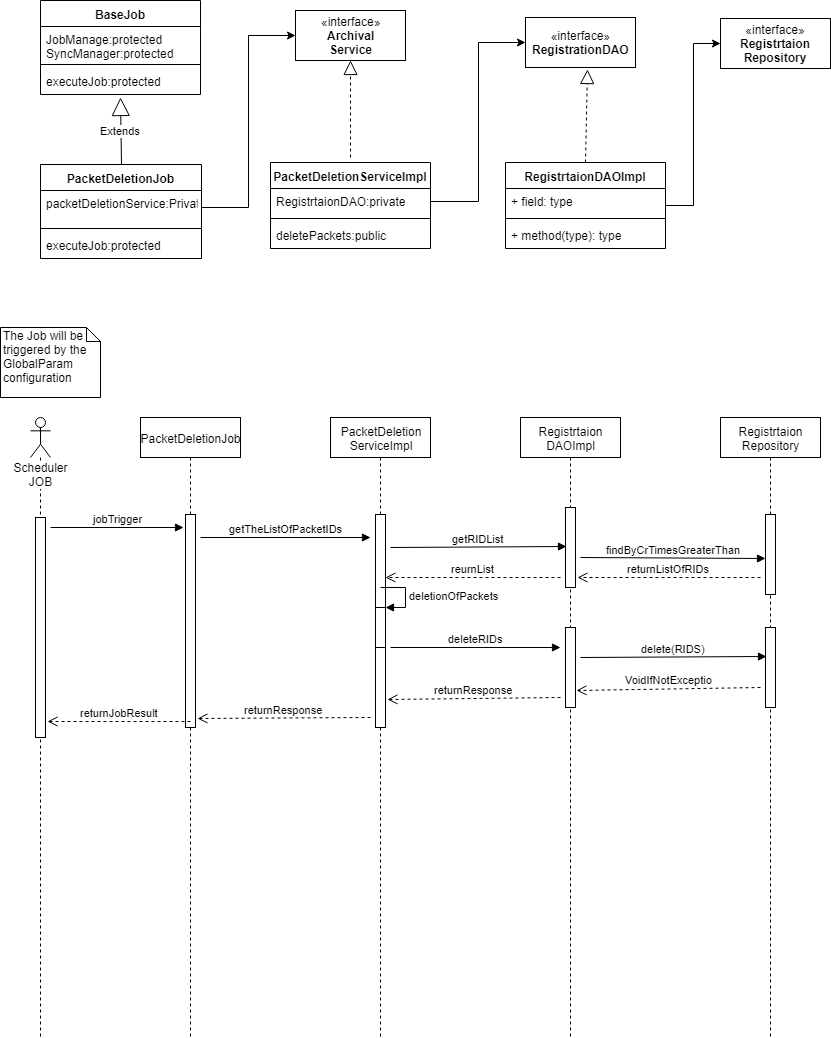

The diagram above was exported from draw.io. Its source (the exported page's mxGraphModel, read from the mxfile embedded in the PNG):
<mxGraphModel dx="772" dy="495" grid="1" gridSize="10" guides="1" tooltips="1" connect="1" arrows="1" fold="1" page="1" pageScale="1" pageWidth="850" pageHeight="1100" math="0" shadow="0">
  <root>
    <mxCell id="0" />
    <mxCell id="1" parent="0" />
    <mxCell id="d9iooxqib398QhrKNUyQ-1" value="PacketDeletionJob" style="swimlane;fontStyle=1;align=center;verticalAlign=top;childLayout=stackLayout;horizontal=1;startSize=26;horizontalStack=0;resizeParent=1;resizeParentMax=0;resizeLast=0;collapsible=1;marginBottom=0;" vertex="1" parent="1">
      <mxGeometry x="50" y="227" width="161" height="94" as="geometry" />
    </mxCell>
    <mxCell id="d9iooxqib398QhrKNUyQ-2" value="packetDeletionService:Private" style="text;strokeColor=none;fillColor=none;align=left;verticalAlign=top;spacingLeft=4;spacingRight=4;overflow=hidden;rotatable=0;points=[[0,0.5],[1,0.5]];portConstraint=eastwest;" vertex="1" parent="d9iooxqib398QhrKNUyQ-1">
      <mxGeometry y="26" width="161" height="34" as="geometry" />
    </mxCell>
    <mxCell id="d9iooxqib398QhrKNUyQ-3" value="" style="line;strokeWidth=1;fillColor=none;align=left;verticalAlign=middle;spacingTop=-1;spacingLeft=3;spacingRight=3;rotatable=0;labelPosition=right;points=[];portConstraint=eastwest;" vertex="1" parent="d9iooxqib398QhrKNUyQ-1">
      <mxGeometry y="60" width="161" height="8" as="geometry" />
    </mxCell>
    <mxCell id="d9iooxqib398QhrKNUyQ-4" value="executeJob:protected" style="text;strokeColor=none;fillColor=none;align=left;verticalAlign=top;spacingLeft=4;spacingRight=4;overflow=hidden;rotatable=0;points=[[0,0.5],[1,0.5]];portConstraint=eastwest;" vertex="1" parent="d9iooxqib398QhrKNUyQ-1">
      <mxGeometry y="68" width="161" height="26" as="geometry" />
    </mxCell>
    <mxCell id="d9iooxqib398QhrKNUyQ-5" value="PacketDeletionServiceImpl" style="swimlane;fontStyle=1;align=center;verticalAlign=top;childLayout=stackLayout;horizontal=1;startSize=26;horizontalStack=0;resizeParent=1;resizeParentMax=0;resizeLast=0;collapsible=1;marginBottom=0;" vertex="1" parent="1">
      <mxGeometry x="280" y="225" width="160" height="86" as="geometry" />
    </mxCell>
    <mxCell id="d9iooxqib398QhrKNUyQ-6" value="RegistrtaionDAO:private" style="text;strokeColor=none;fillColor=none;align=left;verticalAlign=top;spacingLeft=4;spacingRight=4;overflow=hidden;rotatable=0;points=[[0,0.5],[1,0.5]];portConstraint=eastwest;" vertex="1" parent="d9iooxqib398QhrKNUyQ-5">
      <mxGeometry y="26" width="160" height="26" as="geometry" />
    </mxCell>
    <mxCell id="d9iooxqib398QhrKNUyQ-7" value="" style="line;strokeWidth=1;fillColor=none;align=left;verticalAlign=middle;spacingTop=-1;spacingLeft=3;spacingRight=3;rotatable=0;labelPosition=right;points=[];portConstraint=eastwest;" vertex="1" parent="d9iooxqib398QhrKNUyQ-5">
      <mxGeometry y="52" width="160" height="8" as="geometry" />
    </mxCell>
    <mxCell id="d9iooxqib398QhrKNUyQ-8" value="deletePackets:public" style="text;strokeColor=none;fillColor=none;align=left;verticalAlign=top;spacingLeft=4;spacingRight=4;overflow=hidden;rotatable=0;points=[[0,0.5],[1,0.5]];portConstraint=eastwest;" vertex="1" parent="d9iooxqib398QhrKNUyQ-5">
      <mxGeometry y="60" width="160" height="26" as="geometry" />
    </mxCell>
    <mxCell id="d9iooxqib398QhrKNUyQ-34" value="" style="edgeStyle=orthogonalEdgeStyle;rounded=0;html=1;jettySize=auto;orthogonalLoop=1;entryX=0;entryY=0.5;entryDx=0;entryDy=0;" edge="1" parent="1" source="d9iooxqib398QhrKNUyQ-9" target="d9iooxqib398QhrKNUyQ-14">
      <mxGeometry relative="1" as="geometry">
        <mxPoint x="755" y="268" as="targetPoint" />
      </mxGeometry>
    </mxCell>
    <mxCell id="d9iooxqib398QhrKNUyQ-9" value="RegistrtaionDAOImpl" style="swimlane;fontStyle=1;align=center;verticalAlign=top;childLayout=stackLayout;horizontal=1;startSize=26;horizontalStack=0;resizeParent=1;resizeParentMax=0;resizeLast=0;collapsible=1;marginBottom=0;" vertex="1" parent="1">
      <mxGeometry x="515" y="225" width="160" height="86" as="geometry" />
    </mxCell>
    <mxCell id="d9iooxqib398QhrKNUyQ-10" value="+ field: type" style="text;strokeColor=none;fillColor=none;align=left;verticalAlign=top;spacingLeft=4;spacingRight=4;overflow=hidden;rotatable=0;points=[[0,0.5],[1,0.5]];portConstraint=eastwest;" vertex="1" parent="d9iooxqib398QhrKNUyQ-9">
      <mxGeometry y="26" width="160" height="26" as="geometry" />
    </mxCell>
    <mxCell id="d9iooxqib398QhrKNUyQ-11" value="" style="line;strokeWidth=1;fillColor=none;align=left;verticalAlign=middle;spacingTop=-1;spacingLeft=3;spacingRight=3;rotatable=0;labelPosition=right;points=[];portConstraint=eastwest;" vertex="1" parent="d9iooxqib398QhrKNUyQ-9">
      <mxGeometry y="52" width="160" height="8" as="geometry" />
    </mxCell>
    <mxCell id="d9iooxqib398QhrKNUyQ-12" value="+ method(type): type" style="text;strokeColor=none;fillColor=none;align=left;verticalAlign=top;spacingLeft=4;spacingRight=4;overflow=hidden;rotatable=0;points=[[0,0.5],[1,0.5]];portConstraint=eastwest;" vertex="1" parent="d9iooxqib398QhrKNUyQ-9">
      <mxGeometry y="60" width="160" height="26" as="geometry" />
    </mxCell>
    <mxCell id="d9iooxqib398QhrKNUyQ-13" value="«interface»&lt;br&gt;&lt;b&gt;RegistrationDAO&lt;/b&gt;&lt;br&gt;" style="html=1;" vertex="1" parent="1">
      <mxGeometry x="535" y="80" width="110" height="50" as="geometry" />
    </mxCell>
    <mxCell id="d9iooxqib398QhrKNUyQ-14" value="«interface»&lt;br&gt;&lt;b&gt;Registrtaion&lt;br&gt;Repository&lt;/b&gt;&lt;br&gt;" style="html=1;" vertex="1" parent="1">
      <mxGeometry x="730" y="81" width="110" height="50" as="geometry" />
    </mxCell>
    <mxCell id="d9iooxqib398QhrKNUyQ-16" value="BaseJob" style="swimlane;fontStyle=1;align=center;verticalAlign=top;childLayout=stackLayout;horizontal=1;startSize=26;horizontalStack=0;resizeParent=1;resizeParentMax=0;resizeLast=0;collapsible=1;marginBottom=0;" vertex="1" parent="1">
      <mxGeometry x="50" y="63" width="160" height="94" as="geometry" />
    </mxCell>
    <mxCell id="d9iooxqib398QhrKNUyQ-17" value="JobManage:protected&#10;SyncManager:protected&#10;" style="text;strokeColor=none;fillColor=none;align=left;verticalAlign=top;spacingLeft=4;spacingRight=4;overflow=hidden;rotatable=0;points=[[0,0.5],[1,0.5]];portConstraint=eastwest;" vertex="1" parent="d9iooxqib398QhrKNUyQ-16">
      <mxGeometry y="26" width="160" height="34" as="geometry" />
    </mxCell>
    <mxCell id="d9iooxqib398QhrKNUyQ-18" value="" style="line;strokeWidth=1;fillColor=none;align=left;verticalAlign=middle;spacingTop=-1;spacingLeft=3;spacingRight=3;rotatable=0;labelPosition=right;points=[];portConstraint=eastwest;" vertex="1" parent="d9iooxqib398QhrKNUyQ-16">
      <mxGeometry y="60" width="160" height="8" as="geometry" />
    </mxCell>
    <mxCell id="d9iooxqib398QhrKNUyQ-19" value="executeJob:protected" style="text;strokeColor=none;fillColor=none;align=left;verticalAlign=top;spacingLeft=4;spacingRight=4;overflow=hidden;rotatable=0;points=[[0,0.5],[1,0.5]];portConstraint=eastwest;" vertex="1" parent="d9iooxqib398QhrKNUyQ-16">
      <mxGeometry y="68" width="160" height="26" as="geometry" />
    </mxCell>
    <mxCell id="d9iooxqib398QhrKNUyQ-20" value="Extends" style="endArrow=block;endSize=16;endFill=0;html=1;exitX=0.5;exitY=0;exitDx=0;exitDy=0;entryX=0.5;entryY=1.115;entryDx=0;entryDy=0;entryPerimeter=0;" edge="1" parent="1" source="d9iooxqib398QhrKNUyQ-1" target="d9iooxqib398QhrKNUyQ-19">
      <mxGeometry width="160" relative="1" as="geometry">
        <mxPoint x="90" y="200" as="sourcePoint" />
        <mxPoint x="129" y="170" as="targetPoint" />
      </mxGeometry>
    </mxCell>
    <mxCell id="d9iooxqib398QhrKNUyQ-26" value="«interface»&lt;br&gt;&lt;b&gt;Archival&lt;br&gt;Service&lt;/b&gt;&lt;br&gt;" style="html=1;" vertex="1" parent="1">
      <mxGeometry x="305" y="73" width="110" height="50" as="geometry" />
    </mxCell>
    <mxCell id="d9iooxqib398QhrKNUyQ-27" value="" style="edgeStyle=orthogonalEdgeStyle;rounded=0;html=1;jettySize=auto;orthogonalLoop=1;entryX=0;entryY=0.5;entryDx=0;entryDy=0;" edge="1" parent="1" source="d9iooxqib398QhrKNUyQ-2" target="d9iooxqib398QhrKNUyQ-26">
      <mxGeometry relative="1" as="geometry" />
    </mxCell>
    <mxCell id="d9iooxqib398QhrKNUyQ-28" value="" style="edgeStyle=orthogonalEdgeStyle;rounded=0;html=1;jettySize=auto;orthogonalLoop=1;entryX=0;entryY=0.5;entryDx=0;entryDy=0;" edge="1" parent="1" source="d9iooxqib398QhrKNUyQ-6" target="d9iooxqib398QhrKNUyQ-13">
      <mxGeometry relative="1" as="geometry" />
    </mxCell>
    <mxCell id="d9iooxqib398QhrKNUyQ-37" value="" style="endArrow=block;dashed=1;endFill=0;endSize=12;html=1;entryX=0.5;entryY=1;entryDx=0;entryDy=0;" edge="1" parent="1" target="d9iooxqib398QhrKNUyQ-26">
      <mxGeometry width="160" relative="1" as="geometry">
        <mxPoint x="360" y="220" as="sourcePoint" />
        <mxPoint x="520" y="210" as="targetPoint" />
      </mxGeometry>
    </mxCell>
    <mxCell id="d9iooxqib398QhrKNUyQ-38" value="" style="endArrow=block;dashed=1;endFill=0;endSize=12;html=1;exitX=0.5;exitY=0;exitDx=0;exitDy=0;entryX=0.567;entryY=1.04;entryDx=0;entryDy=0;entryPerimeter=0;" edge="1" parent="1" source="d9iooxqib398QhrKNUyQ-9" target="d9iooxqib398QhrKNUyQ-13">
      <mxGeometry width="160" relative="1" as="geometry">
        <mxPoint x="600" y="210" as="sourcePoint" />
        <mxPoint x="760" y="210" as="targetPoint" />
      </mxGeometry>
    </mxCell>
    <mxCell id="d9iooxqib398QhrKNUyQ-39" value="Scheduler JOB" style="shape=umlLifeline;participant=umlActor;perimeter=lifelinePerimeter;whiteSpace=wrap;html=1;container=1;collapsible=0;recursiveResize=0;verticalAlign=top;spacingTop=36;labelBackgroundColor=#ffffff;outlineConnect=0;size=40;" vertex="1" parent="1">
      <mxGeometry x="40" y="480" width="20" height="620" as="geometry" />
    </mxCell>
    <mxCell id="d9iooxqib398QhrKNUyQ-44" value="" style="html=1;points=[];perimeter=orthogonalPerimeter;" vertex="1" parent="d9iooxqib398QhrKNUyQ-39">
      <mxGeometry x="5" y="100" width="10" height="220" as="geometry" />
    </mxCell>
    <mxCell id="d9iooxqib398QhrKNUyQ-40" value="PacketDeletionJob" style="shape=umlLifeline;perimeter=lifelinePerimeter;whiteSpace=wrap;html=1;container=1;collapsible=0;recursiveResize=0;outlineConnect=0;" vertex="1" parent="1">
      <mxGeometry x="150" y="480" width="100" height="620" as="geometry" />
    </mxCell>
    <mxCell id="d9iooxqib398QhrKNUyQ-45" value="" style="html=1;points=[];perimeter=orthogonalPerimeter;" vertex="1" parent="d9iooxqib398QhrKNUyQ-40">
      <mxGeometry x="45" y="97" width="10" height="213" as="geometry" />
    </mxCell>
    <mxCell id="d9iooxqib398QhrKNUyQ-77" value="getTheListOfPacketIDs" style="html=1;verticalAlign=bottom;endArrow=block;" edge="1" parent="d9iooxqib398QhrKNUyQ-40">
      <mxGeometry width="80" relative="1" as="geometry">
        <mxPoint x="60" y="120" as="sourcePoint" />
        <mxPoint x="230" y="120" as="targetPoint" />
      </mxGeometry>
    </mxCell>
    <mxCell id="d9iooxqib398QhrKNUyQ-41" value="PacketDeletion&lt;br&gt;ServiceImpl" style="shape=umlLifeline;perimeter=lifelinePerimeter;whiteSpace=wrap;html=1;container=1;collapsible=0;recursiveResize=0;outlineConnect=0;" vertex="1" parent="1">
      <mxGeometry x="340" y="480" width="100" height="620" as="geometry" />
    </mxCell>
    <mxCell id="d9iooxqib398QhrKNUyQ-72" value="" style="html=1;points=[];perimeter=orthogonalPerimeter;" vertex="1" parent="d9iooxqib398QhrKNUyQ-41">
      <mxGeometry x="45" y="97" width="10" height="213" as="geometry" />
    </mxCell>
    <mxCell id="d9iooxqib398QhrKNUyQ-78" value="getRIDList" style="html=1;verticalAlign=bottom;endArrow=block;entryX=0.1;entryY=0.492;entryDx=0;entryDy=0;entryPerimeter=0;" edge="1" parent="d9iooxqib398QhrKNUyQ-41" target="d9iooxqib398QhrKNUyQ-73">
      <mxGeometry width="80" relative="1" as="geometry">
        <mxPoint x="60" y="130" as="sourcePoint" />
        <mxPoint x="140" y="130" as="targetPoint" />
      </mxGeometry>
    </mxCell>
    <mxCell id="d9iooxqib398QhrKNUyQ-83" value="" style="html=1;points=[];perimeter=orthogonalPerimeter;" vertex="1" parent="d9iooxqib398QhrKNUyQ-41">
      <mxGeometry x="45" y="190" width="10" height="40" as="geometry" />
    </mxCell>
    <mxCell id="d9iooxqib398QhrKNUyQ-84" value="deletionOfPackets" style="edgeStyle=orthogonalEdgeStyle;html=1;align=left;spacingLeft=2;endArrow=block;rounded=0;entryX=1;entryY=0;" edge="1" target="d9iooxqib398QhrKNUyQ-83" parent="d9iooxqib398QhrKNUyQ-41">
      <mxGeometry relative="1" as="geometry">
        <mxPoint x="50" y="170" as="sourcePoint" />
        <Array as="points">
          <mxPoint x="75" y="170" />
        </Array>
      </mxGeometry>
    </mxCell>
    <mxCell id="d9iooxqib398QhrKNUyQ-85" value="deleteRIDs" style="html=1;verticalAlign=bottom;endArrow=block;" edge="1" parent="d9iooxqib398QhrKNUyQ-41">
      <mxGeometry width="80" relative="1" as="geometry">
        <mxPoint x="60" y="230" as="sourcePoint" />
        <mxPoint x="230" y="230" as="targetPoint" />
      </mxGeometry>
    </mxCell>
    <mxCell id="d9iooxqib398QhrKNUyQ-42" value="Registrtaion&lt;br&gt;DAOImpl" style="shape=umlLifeline;perimeter=lifelinePerimeter;whiteSpace=wrap;html=1;container=1;collapsible=0;recursiveResize=0;outlineConnect=0;" vertex="1" parent="1">
      <mxGeometry x="530" y="480" width="100" height="620" as="geometry" />
    </mxCell>
    <mxCell id="d9iooxqib398QhrKNUyQ-73" value="" style="html=1;points=[];perimeter=orthogonalPerimeter;" vertex="1" parent="d9iooxqib398QhrKNUyQ-42">
      <mxGeometry x="45" y="90" width="10" height="80" as="geometry" />
    </mxCell>
    <mxCell id="d9iooxqib398QhrKNUyQ-79" value="findByCrTimesGreaterThan" style="html=1;verticalAlign=bottom;endArrow=block;entryX=-0.033;entryY=0.554;entryDx=0;entryDy=0;entryPerimeter=0;" edge="1" parent="d9iooxqib398QhrKNUyQ-42" target="d9iooxqib398QhrKNUyQ-75">
      <mxGeometry width="80" relative="1" as="geometry">
        <mxPoint x="60" y="140" as="sourcePoint" />
        <mxPoint x="140" y="140" as="targetPoint" />
      </mxGeometry>
    </mxCell>
    <mxCell id="d9iooxqib398QhrKNUyQ-86" value="" style="html=1;points=[];perimeter=orthogonalPerimeter;" vertex="1" parent="d9iooxqib398QhrKNUyQ-42">
      <mxGeometry x="45" y="210" width="10" height="80" as="geometry" />
    </mxCell>
    <mxCell id="d9iooxqib398QhrKNUyQ-88" value="delete(RIDS)" style="html=1;verticalAlign=bottom;endArrow=block;entryX=0.1;entryY=0.358;entryDx=0;entryDy=0;entryPerimeter=0;" edge="1" parent="d9iooxqib398QhrKNUyQ-42" target="d9iooxqib398QhrKNUyQ-87">
      <mxGeometry width="80" relative="1" as="geometry">
        <mxPoint x="60" y="240" as="sourcePoint" />
        <mxPoint x="140" y="240" as="targetPoint" />
      </mxGeometry>
    </mxCell>
    <mxCell id="d9iooxqib398QhrKNUyQ-43" value="Registrtaion&lt;br&gt;Repository" style="shape=umlLifeline;perimeter=lifelinePerimeter;whiteSpace=wrap;html=1;container=1;collapsible=0;recursiveResize=0;outlineConnect=0;" vertex="1" parent="1">
      <mxGeometry x="730" y="480" width="100" height="620" as="geometry" />
    </mxCell>
    <mxCell id="d9iooxqib398QhrKNUyQ-75" value="" style="html=1;points=[];perimeter=orthogonalPerimeter;" vertex="1" parent="d9iooxqib398QhrKNUyQ-43">
      <mxGeometry x="45" y="97" width="10" height="80" as="geometry" />
    </mxCell>
    <mxCell id="d9iooxqib398QhrKNUyQ-87" value="" style="html=1;points=[];perimeter=orthogonalPerimeter;" vertex="1" parent="d9iooxqib398QhrKNUyQ-43">
      <mxGeometry x="45" y="210" width="10" height="80" as="geometry" />
    </mxCell>
    <mxCell id="d9iooxqib398QhrKNUyQ-46" value="jobTrigger" style="html=1;verticalAlign=bottom;endArrow=block;" edge="1" parent="1">
      <mxGeometry width="80" relative="1" as="geometry">
        <mxPoint x="60" y="590" as="sourcePoint" />
        <mxPoint x="193" y="590" as="targetPoint" />
      </mxGeometry>
    </mxCell>
    <mxCell id="d9iooxqib398QhrKNUyQ-76" value="The Job will be&amp;nbsp;&lt;br&gt;triggered by the&amp;nbsp;&lt;br&gt;GlobalParam configuration&lt;br&gt;" style="shape=note;whiteSpace=wrap;html=1;size=14;verticalAlign=top;align=left;spacingTop=-6;" vertex="1" parent="1">
      <mxGeometry x="10" y="390" width="100" height="70" as="geometry" />
    </mxCell>
    <mxCell id="d9iooxqib398QhrKNUyQ-81" value="returnListOfRIDs" style="html=1;verticalAlign=bottom;endArrow=open;dashed=1;endSize=8;entryX=1.233;entryY=0.875;entryDx=0;entryDy=0;entryPerimeter=0;" edge="1" parent="1" target="d9iooxqib398QhrKNUyQ-73">
      <mxGeometry relative="1" as="geometry">
        <mxPoint x="770" y="640" as="sourcePoint" />
        <mxPoint x="690" y="640" as="targetPoint" />
      </mxGeometry>
    </mxCell>
    <mxCell id="d9iooxqib398QhrKNUyQ-82" value="reurnList" style="html=1;verticalAlign=bottom;endArrow=open;dashed=1;endSize=8;" edge="1" parent="1" target="d9iooxqib398QhrKNUyQ-72">
      <mxGeometry relative="1" as="geometry">
        <mxPoint x="570" y="640" as="sourcePoint" />
        <mxPoint x="490" y="640" as="targetPoint" />
      </mxGeometry>
    </mxCell>
    <mxCell id="d9iooxqib398QhrKNUyQ-89" value="VoidIfNotExceptio" style="html=1;verticalAlign=bottom;endArrow=open;dashed=1;endSize=8;entryX=1.1;entryY=0.792;entryDx=0;entryDy=0;entryPerimeter=0;" edge="1" parent="1" target="d9iooxqib398QhrKNUyQ-86">
      <mxGeometry relative="1" as="geometry">
        <mxPoint x="770" y="750" as="sourcePoint" />
        <mxPoint x="690" y="750" as="targetPoint" />
      </mxGeometry>
    </mxCell>
    <mxCell id="d9iooxqib398QhrKNUyQ-90" value="returnResponse" style="html=1;verticalAlign=bottom;endArrow=open;dashed=1;endSize=8;entryX=1.167;entryY=0.869;entryDx=0;entryDy=0;entryPerimeter=0;" edge="1" parent="1" target="d9iooxqib398QhrKNUyQ-72">
      <mxGeometry relative="1" as="geometry">
        <mxPoint x="570" y="760" as="sourcePoint" />
        <mxPoint x="490" y="760" as="targetPoint" />
      </mxGeometry>
    </mxCell>
    <mxCell id="d9iooxqib398QhrKNUyQ-91" value="returnResponse" style="html=1;verticalAlign=bottom;endArrow=open;dashed=1;endSize=8;entryX=1.233;entryY=0.959;entryDx=0;entryDy=0;entryPerimeter=0;" edge="1" parent="1" target="d9iooxqib398QhrKNUyQ-45">
      <mxGeometry relative="1" as="geometry">
        <mxPoint x="380" y="780" as="sourcePoint" />
        <mxPoint x="300" y="780" as="targetPoint" />
      </mxGeometry>
    </mxCell>
    <mxCell id="d9iooxqib398QhrKNUyQ-92" value="returnJobResult" style="html=1;verticalAlign=bottom;endArrow=open;dashed=1;endSize=8;entryX=1.167;entryY=0.927;entryDx=0;entryDy=0;entryPerimeter=0;" edge="1" parent="1" target="d9iooxqib398QhrKNUyQ-44">
      <mxGeometry relative="1" as="geometry">
        <mxPoint x="200" y="784" as="sourcePoint" />
        <mxPoint x="120" y="780" as="targetPoint" />
      </mxGeometry>
    </mxCell>
  </root>
</mxGraphModel>